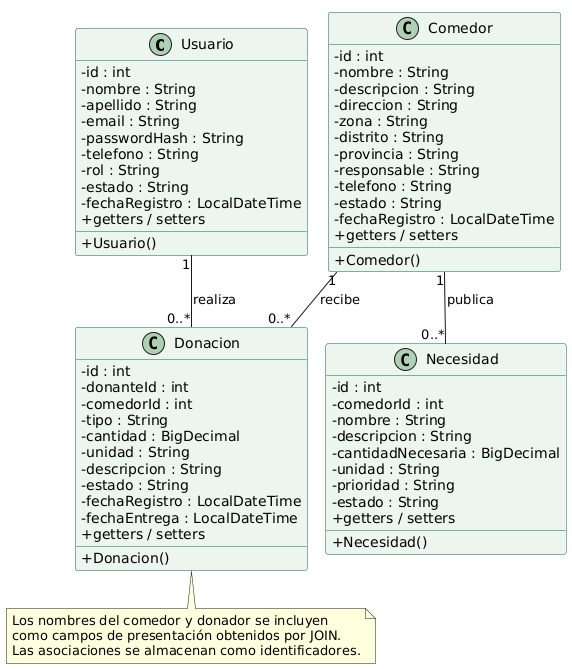

The diagram above was rendered by PlantUML. Its source (embedded in the PNG):
@startuml
!pragma layout smetana
skinparam classAttributeIconSize 0
skinparam classBackgroundColor #EDF5EF
skinparam classBorderColor #17624D
class Usuario {
 - id : int
 - nombre : String
 - apellido : String
 - email : String
 - passwordHash : String
 - telefono : String
 - rol : String
 - estado : String
 - fechaRegistro : LocalDateTime
 + Usuario()
 + getters / setters
}
class Comedor {
 - id : int
 - nombre : String
 - descripcion : String
 - direccion : String
 - zona : String
 - distrito : String
 - provincia : String
 - responsable : String
 - telefono : String
 - estado : String
 - fechaRegistro : LocalDateTime
 + Comedor()
 + getters / setters
}
class Necesidad {
 - id : int
 - comedorId : int
 - nombre : String
 - descripcion : String
 - cantidadNecesaria : BigDecimal
 - unidad : String
 - prioridad : String
 - estado : String
 + Necesidad()
 + getters / setters
}
class Donacion {
 - id : int
 - donanteId : int
 - comedorId : int
 - tipo : String
 - cantidad : BigDecimal
 - unidad : String
 - descripcion : String
 - estado : String
 - fechaRegistro : LocalDateTime
 - fechaEntrega : LocalDateTime
 + Donacion()
 + getters / setters
}
Usuario "1" -- "0..*" Donacion : realiza
Comedor "1" -- "0..*" Donacion : recibe
Comedor "1" -- "0..*" Necesidad : publica
note bottom of Donacion
Los nombres del comedor y donador se incluyen
como campos de presentación obtenidos por JOIN.
Las asociaciones se almacenan como identificadores.
end note
@enduml